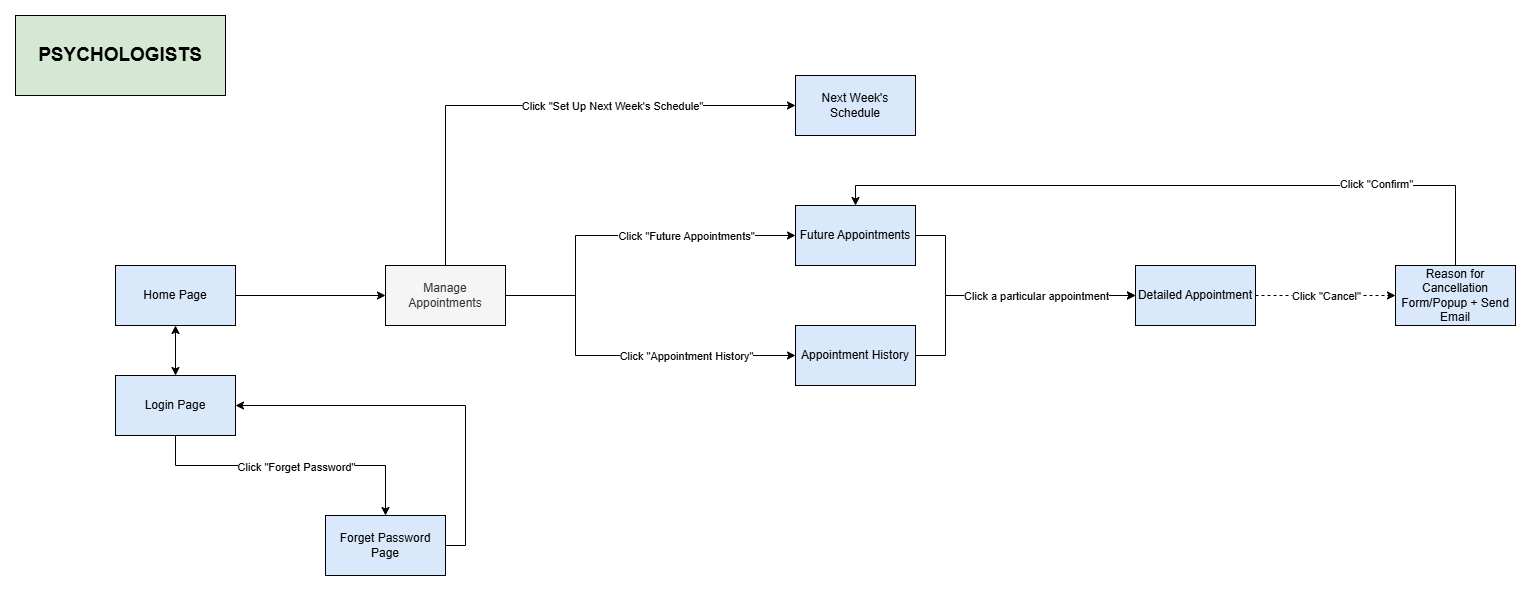

The diagram above was exported from draw.io. Its source (the exported page's mxGraphModel, read from the mxfile embedded in the PNG):
<mxGraphModel dx="2412" dy="1854" grid="1" gridSize="10" guides="1" tooltips="1" connect="1" arrows="1" fold="1" page="1" pageScale="1" pageWidth="850" pageHeight="1100" math="0" shadow="0">
  <root>
    <mxCell id="0" />
    <mxCell id="1" parent="0" />
    <mxCell id="CP98-K53Xm1zpdCBzBle-1" style="edgeStyle=orthogonalEdgeStyle;rounded=0;orthogonalLoop=1;jettySize=auto;html=1;entryX=0.5;entryY=0;entryDx=0;entryDy=0;startArrow=classic;startFill=1;" parent="1" source="CP98-K53Xm1zpdCBzBle-5" target="CP98-K53Xm1zpdCBzBle-9" edge="1">
      <mxGeometry relative="1" as="geometry" />
    </mxCell>
    <mxCell id="AWllgZTZCgeJCWo35ihB-6" style="edgeStyle=orthogonalEdgeStyle;rounded=0;orthogonalLoop=1;jettySize=auto;html=1;" parent="1" source="CP98-K53Xm1zpdCBzBle-5" target="AWllgZTZCgeJCWo35ihB-5" edge="1">
      <mxGeometry relative="1" as="geometry" />
    </mxCell>
    <mxCell id="CP98-K53Xm1zpdCBzBle-5" value="Home Page" style="rounded=0;whiteSpace=wrap;html=1;fillColor=#dae8fc;strokeColor=#000000;" parent="1" vertex="1">
      <mxGeometry x="70" y="170" width="120" height="60" as="geometry" />
    </mxCell>
    <mxCell id="CP98-K53Xm1zpdCBzBle-8" style="edgeStyle=orthogonalEdgeStyle;rounded=0;orthogonalLoop=1;jettySize=auto;html=1;entryX=1;entryY=0.5;entryDx=0;entryDy=0;startArrow=classic;startFill=1;endArrow=none;endFill=0;" parent="1" source="CP98-K53Xm1zpdCBzBle-9" target="CP98-K53Xm1zpdCBzBle-13" edge="1">
      <mxGeometry relative="1" as="geometry" />
    </mxCell>
    <mxCell id="CP98-K53Xm1zpdCBzBle-9" value="Login Page" style="rounded=0;whiteSpace=wrap;html=1;fillColor=#dae8fc;strokeColor=#000000;" parent="1" vertex="1">
      <mxGeometry x="70" y="280" width="120" height="60" as="geometry" />
    </mxCell>
    <mxCell id="CP98-K53Xm1zpdCBzBle-11" style="edgeStyle=orthogonalEdgeStyle;rounded=0;orthogonalLoop=1;jettySize=auto;html=1;endArrow=none;endFill=0;startArrow=classic;startFill=1;" parent="1" source="CP98-K53Xm1zpdCBzBle-13" target="CP98-K53Xm1zpdCBzBle-9" edge="1">
      <mxGeometry relative="1" as="geometry">
        <Array as="points">
          <mxPoint x="340" y="370" />
          <mxPoint x="130" y="370" />
        </Array>
      </mxGeometry>
    </mxCell>
    <mxCell id="CP98-K53Xm1zpdCBzBle-12" value="Click &quot;Forget Password&quot;" style="edgeLabel;html=1;align=center;verticalAlign=middle;resizable=0;points=[];" parent="CP98-K53Xm1zpdCBzBle-11" vertex="1" connectable="0">
      <mxGeometry x="0.2883" y="1" relative="1" as="geometry">
        <mxPoint x="47" as="offset" />
      </mxGeometry>
    </mxCell>
    <mxCell id="CP98-K53Xm1zpdCBzBle-13" value="Forget Password Page" style="rounded=0;whiteSpace=wrap;html=1;fillColor=#dae8fc;strokeColor=#000000;" parent="1" vertex="1">
      <mxGeometry x="280" y="420" width="120" height="60" as="geometry" />
    </mxCell>
    <mxCell id="AWllgZTZCgeJCWo35ihB-7" style="edgeStyle=orthogonalEdgeStyle;rounded=0;orthogonalLoop=1;jettySize=auto;html=1;entryX=0;entryY=0.5;entryDx=0;entryDy=0;" parent="1" source="AWllgZTZCgeJCWo35ihB-2" target="AWllgZTZCgeJCWo35ihB-4" edge="1">
      <mxGeometry relative="1" as="geometry">
        <Array as="points">
          <mxPoint x="900" y="140" />
          <mxPoint x="900" y="200" />
        </Array>
      </mxGeometry>
    </mxCell>
    <mxCell id="AWllgZTZCgeJCWo35ihB-11" style="edgeStyle=orthogonalEdgeStyle;rounded=0;orthogonalLoop=1;jettySize=auto;html=1;entryX=1;entryY=0.5;entryDx=0;entryDy=0;startArrow=classic;startFill=1;endArrow=none;endFill=0;" parent="1" source="AWllgZTZCgeJCWo35ihB-2" target="AWllgZTZCgeJCWo35ihB-5" edge="1">
      <mxGeometry relative="1" as="geometry">
        <Array as="points">
          <mxPoint x="530" y="140" />
          <mxPoint x="530" y="200" />
        </Array>
      </mxGeometry>
    </mxCell>
    <mxCell id="AWllgZTZCgeJCWo35ihB-14" value="Click &quot;Future Appointments&quot;" style="edgeLabel;html=1;align=center;verticalAlign=middle;resizable=0;points=[];" parent="AWllgZTZCgeJCWo35ihB-11" vertex="1" connectable="0">
      <mxGeometry x="0.0366" relative="1" as="geometry">
        <mxPoint x="71" as="offset" />
      </mxGeometry>
    </mxCell>
    <mxCell id="AWllgZTZCgeJCWo35ihB-2" value="Future Appointments" style="rounded=0;whiteSpace=wrap;html=1;fillColor=#dae8fc;strokeColor=#000000;" parent="1" vertex="1">
      <mxGeometry x="750" y="110" width="120" height="60" as="geometry" />
    </mxCell>
    <mxCell id="AWllgZTZCgeJCWo35ihB-12" style="edgeStyle=orthogonalEdgeStyle;rounded=0;orthogonalLoop=1;jettySize=auto;html=1;startArrow=classic;startFill=1;endArrow=none;endFill=0;" parent="1" source="AWllgZTZCgeJCWo35ihB-3" target="AWllgZTZCgeJCWo35ihB-5" edge="1">
      <mxGeometry relative="1" as="geometry">
        <Array as="points">
          <mxPoint x="530" y="260" />
          <mxPoint x="530" y="200" />
        </Array>
      </mxGeometry>
    </mxCell>
    <mxCell id="AWllgZTZCgeJCWo35ihB-15" value="Click &quot;Appointment History&quot;" style="edgeLabel;html=1;align=center;verticalAlign=middle;resizable=0;points=[];" parent="AWllgZTZCgeJCWo35ihB-12" vertex="1" connectable="0">
      <mxGeometry x="-0.1291" y="1" relative="1" as="geometry">
        <mxPoint x="42" y="-1" as="offset" />
      </mxGeometry>
    </mxCell>
    <mxCell id="AWllgZTZCgeJCWo35ihB-3" value="Appointment History" style="rounded=0;whiteSpace=wrap;html=1;fillColor=#dae8fc;strokeColor=#000000;" parent="1" vertex="1">
      <mxGeometry x="750" y="230" width="120" height="60" as="geometry" />
    </mxCell>
    <mxCell id="AWllgZTZCgeJCWo35ihB-8" style="edgeStyle=orthogonalEdgeStyle;rounded=0;orthogonalLoop=1;jettySize=auto;html=1;entryX=1;entryY=0.5;entryDx=0;entryDy=0;startArrow=classic;startFill=1;endArrow=none;endFill=0;" parent="1" source="AWllgZTZCgeJCWo35ihB-4" target="AWllgZTZCgeJCWo35ihB-3" edge="1">
      <mxGeometry relative="1" as="geometry">
        <Array as="points">
          <mxPoint x="900" y="200" />
          <mxPoint x="900" y="260" />
        </Array>
      </mxGeometry>
    </mxCell>
    <mxCell id="AWllgZTZCgeJCWo35ihB-16" value="Click a particular appointment" style="edgeLabel;html=1;align=center;verticalAlign=middle;resizable=0;points=[];" parent="AWllgZTZCgeJCWo35ihB-8" vertex="1" connectable="0">
      <mxGeometry x="-0.0278" y="-2" relative="1" as="geometry">
        <mxPoint x="36" y="2" as="offset" />
      </mxGeometry>
    </mxCell>
    <mxCell id="mP1-0N5wDCzR91YDxzJ8-3" style="edgeStyle=orthogonalEdgeStyle;rounded=0;orthogonalLoop=1;jettySize=auto;html=1;entryX=0;entryY=0.5;entryDx=0;entryDy=0;dashed=1;" parent="1" source="AWllgZTZCgeJCWo35ihB-4" target="mP1-0N5wDCzR91YDxzJ8-2" edge="1">
      <mxGeometry relative="1" as="geometry">
        <mxPoint x="1490" y="210" as="targetPoint" />
      </mxGeometry>
    </mxCell>
    <mxCell id="mP1-0N5wDCzR91YDxzJ8-4" value="Click &quot;Cancel&quot;" style="edgeLabel;html=1;align=center;verticalAlign=middle;resizable=0;points=[];" parent="mP1-0N5wDCzR91YDxzJ8-3" vertex="1" connectable="0">
      <mxGeometry x="-0.56" y="1" relative="1" as="geometry">
        <mxPoint x="39" y="1" as="offset" />
      </mxGeometry>
    </mxCell>
    <mxCell id="AWllgZTZCgeJCWo35ihB-4" value="Detailed Appointment" style="rounded=0;whiteSpace=wrap;html=1;fillColor=#dae8fc;strokeColor=#000000;" parent="1" vertex="1">
      <mxGeometry x="1090" y="170" width="120" height="60" as="geometry" />
    </mxCell>
    <mxCell id="AWllgZTZCgeJCWo35ihB-5" value="Manage Appointments" style="rounded=0;whiteSpace=wrap;html=1;fillColor=#f5f5f5;strokeColor=#000000;fontColor=#333333;" parent="1" vertex="1">
      <mxGeometry x="340" y="170" width="120" height="60" as="geometry" />
    </mxCell>
    <mxCell id="AWllgZTZCgeJCWo35ihB-10" style="edgeStyle=orthogonalEdgeStyle;rounded=0;orthogonalLoop=1;jettySize=auto;html=1;startArrow=classic;startFill=1;endArrow=none;endFill=0;" parent="1" source="AWllgZTZCgeJCWo35ihB-9" target="AWllgZTZCgeJCWo35ihB-5" edge="1">
      <mxGeometry relative="1" as="geometry" />
    </mxCell>
    <mxCell id="AWllgZTZCgeJCWo35ihB-13" value="Click &quot;Set Up Next Week's Schedule&quot;" style="edgeLabel;html=1;align=center;verticalAlign=middle;resizable=0;points=[];" parent="AWllgZTZCgeJCWo35ihB-10" vertex="1" connectable="0">
      <mxGeometry x="-0.28" y="2" relative="1" as="geometry">
        <mxPoint y="-2" as="offset" />
      </mxGeometry>
    </mxCell>
    <mxCell id="AWllgZTZCgeJCWo35ihB-9" value="Next Week's Schedule" style="rounded=0;whiteSpace=wrap;html=1;fillColor=#dae8fc;strokeColor=#000000;" parent="1" vertex="1">
      <mxGeometry x="750" y="-20" width="120" height="60" as="geometry" />
    </mxCell>
    <mxCell id="mP1-0N5wDCzR91YDxzJ8-6" style="edgeStyle=orthogonalEdgeStyle;rounded=0;orthogonalLoop=1;jettySize=auto;html=1;entryX=0.5;entryY=0;entryDx=0;entryDy=0;" parent="1" source="mP1-0N5wDCzR91YDxzJ8-2" target="AWllgZTZCgeJCWo35ihB-2" edge="1">
      <mxGeometry relative="1" as="geometry">
        <Array as="points">
          <mxPoint x="1410" y="90" />
          <mxPoint x="810" y="90" />
        </Array>
      </mxGeometry>
    </mxCell>
    <mxCell id="mP1-0N5wDCzR91YDxzJ8-7" value="Click &quot;Confirm&quot;" style="edgeLabel;html=1;align=center;verticalAlign=middle;resizable=0;points=[];" parent="mP1-0N5wDCzR91YDxzJ8-6" vertex="1" connectable="0">
      <mxGeometry x="-0.2766" y="-2" relative="1" as="geometry">
        <mxPoint x="93" as="offset" />
      </mxGeometry>
    </mxCell>
    <mxCell id="mP1-0N5wDCzR91YDxzJ8-2" value="Reason for Cancellation Form/Popup + Send Email" style="rounded=0;whiteSpace=wrap;html=1;fillColor=#dae8fc;strokeColor=#000000;" parent="1" vertex="1">
      <mxGeometry x="1350" y="170" width="120" height="60" as="geometry" />
    </mxCell>
    <mxCell id="IoYqGy9qqdi3R34SDCO9-1" value="PSYCHOLOGISTS" style="rounded=0;whiteSpace=wrap;html=1;fillColor=#d5e8d4;strokeColor=#000000;fontStyle=1;fontSize=19;" parent="1" vertex="1">
      <mxGeometry x="-30" y="-80" width="210" height="80" as="geometry" />
    </mxCell>
  </root>
</mxGraphModel>